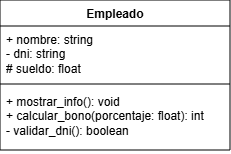

The diagram above was exported from draw.io. Its source (the exported page's mxGraphModel, read from the mxfile embedded in the PNG):
<mxGraphModel dx="1025" dy="426" grid="1" gridSize="10" guides="1" tooltips="1" connect="1" arrows="1" fold="1" page="1" pageScale="1" pageWidth="827" pageHeight="1169" math="0" shadow="0">
  <root>
    <mxCell id="WIyWlLk6GJQsqaUBKTNV-0" />
    <mxCell id="WIyWlLk6GJQsqaUBKTNV-1" parent="WIyWlLk6GJQsqaUBKTNV-0" />
    <mxCell id="TVc4CB6Kzz6AVRBgO5PO-0" parent="WIyWlLk6GJQsqaUBKTNV-1" style="swimlane;fontStyle=1;align=center;verticalAlign=top;childLayout=stackLayout;horizontal=1;startSize=26;horizontalStack=0;resizeParent=1;resizeParentMax=0;resizeLast=0;collapsible=1;marginBottom=0;whiteSpace=wrap;html=1;" value="Empleado" vertex="1">
      <mxGeometry height="150" width="230" x="80" y="160" as="geometry" />
    </mxCell>
    <mxCell id="TVc4CB6Kzz6AVRBgO5PO-1" parent="TVc4CB6Kzz6AVRBgO5PO-0" style="text;strokeColor=none;fillColor=none;align=left;verticalAlign=top;spacingLeft=4;spacingRight=4;overflow=hidden;rotatable=0;points=[[0,0.5],[1,0.5]];portConstraint=eastwest;whiteSpace=wrap;html=1;" value="+ nombre: string&lt;div&gt;- dni: string&lt;/div&gt;&lt;div&gt;# sueldo: float&lt;/div&gt;" vertex="1">
      <mxGeometry height="54" width="230" y="26" as="geometry" />
    </mxCell>
    <mxCell id="TVc4CB6Kzz6AVRBgO5PO-2" parent="TVc4CB6Kzz6AVRBgO5PO-0" style="line;strokeWidth=1;fillColor=none;align=left;verticalAlign=middle;spacingTop=-1;spacingLeft=3;spacingRight=3;rotatable=0;labelPosition=right;points=[];portConstraint=eastwest;strokeColor=inherit;" value="" vertex="1">
      <mxGeometry height="8" width="230" y="80" as="geometry" />
    </mxCell>
    <mxCell id="TVc4CB6Kzz6AVRBgO5PO-3" parent="TVc4CB6Kzz6AVRBgO5PO-0" style="text;strokeColor=none;fillColor=none;align=left;verticalAlign=top;spacingLeft=4;spacingRight=4;overflow=hidden;rotatable=0;points=[[0,0.5],[1,0.5]];portConstraint=eastwest;whiteSpace=wrap;html=1;" value="+ mostrar_info(): void&lt;div&gt;+ calcular_bono(porcentaje: float): int&lt;/div&gt;&lt;div&gt;- validar_dni(): boolean&lt;/div&gt;" vertex="1">
      <mxGeometry height="62" width="230" y="88" as="geometry" />
    </mxCell>
  </root>
</mxGraphModel>